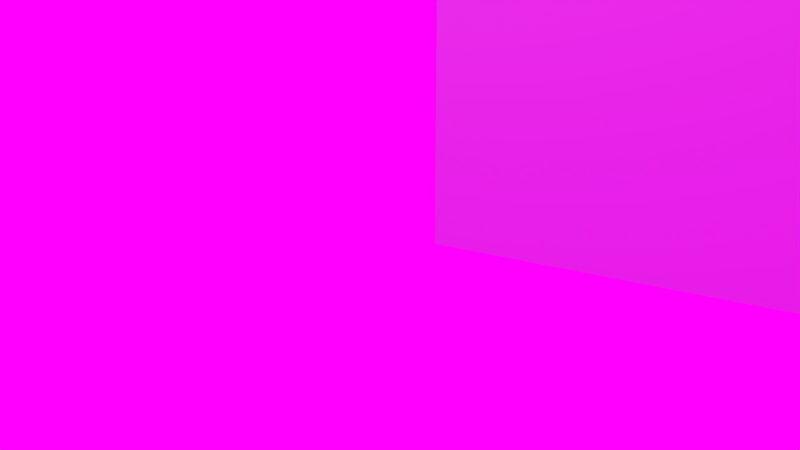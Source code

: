 # Source: outdoors.blend  (saved by Blender 2.78.0; exported with 4.5.12 LTS)
import bpy
from mathutils import Matrix  # noqa: F401  (used for matrix-valued properties, if any)

bpy.ops.wm.read_factory_settings(use_empty=True)
scene = bpy.context.scene
scene.name = 'Scene'

# ---- collections
col_collection_1 = bpy.data.collections.new('Collection 1'); scene.collection.children.link(col_collection_1)

# ---- images (referenced by path relative to the original .blend; pixels are not part of the script)
import os
ASSET_DIR = os.environ.get("B2B_ASSET_DIR", "")  # directory of the original .blend (textures are referenced by path, not embedded)
HERE = os.path.dirname(os.path.abspath(__file__))  # packed textures are extracted next to this script under _unpacked/

def load_image(name, relpath, width, height, colorspace="sRGB"):
    """Load a texture the original file referenced (path relative to the .blend, or extracted next to this script)."""
    p = next((c for c in (os.path.join(HERE, relpath), os.path.join(ASSET_DIR, relpath)) if relpath and os.path.exists(c)), "")
    if p:
        img = bpy.data.images.load(p, check_existing=True)
        img.name = name
    else:  # same state as the original file: an image datablock whose file is absent (Cycles renders it pink)
        img = bpy.data.images.new(name, width, height)
        img.source = "FILE"
        img.filepath = "//" + (relpath or name)
    img.colorspace_settings.name = colorspace
    return img
img_street_view_360_jpg = load_image('Street View 360.jpg', 'Street View 360.jpg', 1024, 1024, 'sRGB')

# ---- world
world_world = bpy.data.worlds.new('World'); scene.world = world_world
world_world.use_nodes = True; world_world.node_tree.nodes.clear()
_N = world_world.node_tree.nodes; _L = world_world.node_tree.links
n0 = _N.new('ShaderNodeOutputWorld'); n0.name = 'World Output'; n0.location = (300, 300)
n1 = _N.new('ShaderNodeBackground'); n1.name = 'Background'; n1.location = (10, 300)
n2 = _N.new('ShaderNodeTexCoord'); n2.name = 'Texture Coordinate'; n2.location = (-370, 300)
n3 = _N.new('ShaderNodeTexEnvironment'); n3.name = 'Environment Texture'; n3.location = (-180, 300)
n3.width = 140
n3.image = img_street_view_360_jpg
_L.new(n1.outputs[0], n0.inputs[0])
_L.new(n3.outputs[0], n1.inputs[0])
_L.new(n2.outputs[0], n3.inputs[0])
n0.is_active_output = True
world_world.color = (0.05088, 0.05088, 0.05088)
world_world.use_sun_shadow = False
world_world.sun_shadow_jitter_overblur = 0.0
world_world.cycles.sampling_method = 'MANUAL'

# ---- cameras
cam_camera = bpy.data.cameras.new('Camera')
cam_camera.clip_end = 100.0
cam_camera.lens = 35.0
cam_camera.sensor_width = 32.0
cam_camera.sensor_height = 18.0
cam_camera.ortho_scale = 7.314
cam_camera.dof.focus_distance = 0.0

# ---- lights
light_lamp = bpy.data.lights.new('Lamp', 'POINT')
light_lamp.transmission_factor = 0.0
light_lamp.cutoff_distance = 30.0
light_lamp.energy = 100.0
light_lamp.shadow_buffer_clip_start = 1.001
light_lamp.shadow_soft_size = 0.1
light_lamp.shadow_maximum_resolution = 0.006
light_lamp.use_absolute_resolution = True

# ---- meshes
me_cube_001 = bpy.data.meshes.new('Cube.001')
me_cube_001.from_pydata([(-1.035, -1.0, -1.05), (-1.035, -1.0, 2.171), (-1.035, 1.0, -1.05), (-1.035, 1.0, 2.171), (1.782, -1.0, -1.05), (1.782, -1.0, 2.171), (1.782, 1.0, -1.05), (1.782, 1.0, 2.171)], [], [(0, 1, 3, 2), (2, 3, 7, 6), (6, 7, 5, 4), (4, 5, 1, 0), (2, 6, 4, 0), (7, 3, 1, 5)])
me_cube_001.use_remesh_preserve_volume = False
me_cube_001.use_remesh_preserve_attributes = False
me_cube_001.use_mirror_vertex_groups = False
me_cube_001.update()

# ---- objects
ob_cube = bpy.data.objects.new('Cube', me_cube_001)
ob_lamp = bpy.data.objects.new('Lamp', light_lamp)
ob_camera = bpy.data.objects.new('Camera', cam_camera)

# ---- transforms, parenting, visibility, modifiers, constraints
ob_cube.location = (4.157, -4.311, -0.4562)
ob_cube.rotation_euler = (0.0, 0.0, -2.413)
ob_cube.scale = (3.624, 1.0, 1.0)
ob_cube.lineart.crease_threshold = 0.0
ob_lamp.location = (4.076, 1.005, 5.904)
ob_lamp.rotation_euler = (0.6503, 0.05522, 1.866)
ob_lamp.lock_rotations_4d = False
ob_lamp.empty_display_type = 'ARROWS'
ob_lamp.color = (0.0, 0.0, 0.0, 0.0)
ob_lamp.lineart.crease_threshold = 0.0
ob_camera.location = (0.0, 0.0, 0.0)
ob_camera.rotation_euler = (1.36, 1.981e-05, -7.981)
ob_camera.lock_location = (True, True, True)
ob_camera.lock_rotations_4d = False
ob_camera.empty_display_type = 'ARROWS'
ob_camera.color = (0.0, 0.0, 0.0, 0.0)
ob_camera.display_type = 'WIRE'
ob_camera.lineart.crease_threshold = 0.0

# ---- collection membership
col_collection_1.objects.link(ob_cube)
col_collection_1.objects.link(ob_lamp)
col_collection_1.objects.link(ob_camera)

# ---- scene / render settings (as saved in the file)
scene.camera = ob_camera
scene.frame_start = 1; scene.frame_end = 7660; scene.frame_set(0)
scene.render.engine = 'CYCLES'
scene.render.image_settings.color_mode = 'RGB'
scene.render.resolution_x = 3840
scene.render.resolution_y = 2160
scene.render.fps = 50
scene.render.dither_intensity = 0.0
scene.cycles.use_denoising = False
scene.cycles.samples = 128
scene.cycles.sampling_pattern = 'TABULATED_SOBOL'
scene.cycles.light_sampling_threshold = 0.0
scene.cycles.use_adaptive_sampling = False
scene.cycles.use_light_tree = False
scene.cycles.blur_glossy = 0.0
scene.cycles.sample_clamp_indirect = 0.0
scene.view_settings.view_transform = 'Standard'
bpy.context.view_layer.update()
